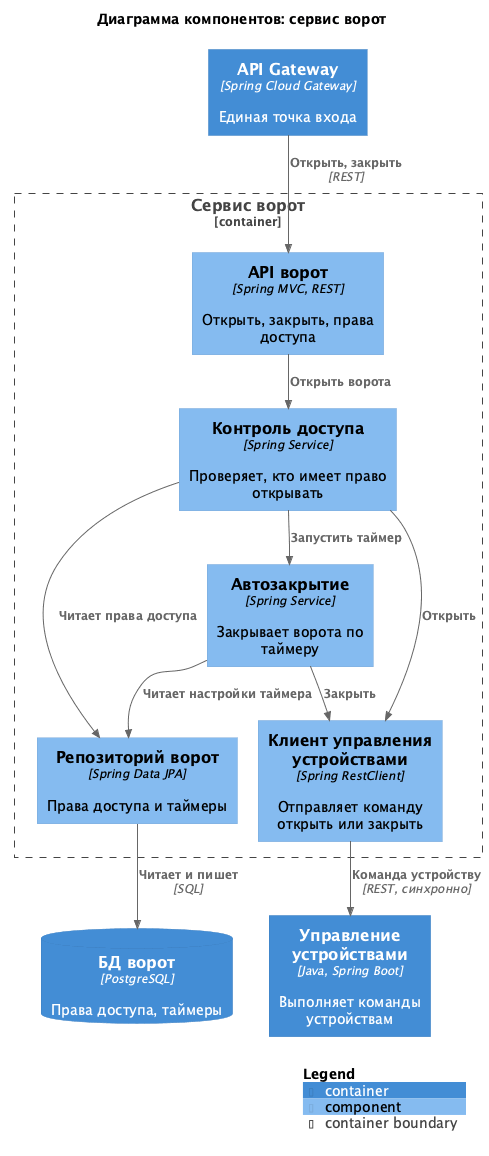

The diagram above was rendered by PlantUML. Its source (embedded in the PNG):
@startuml
' встроенная раскладка: диаграмма рисуется без установленного Graphviz
!pragma layout smetana
!include <C4/C4_Component>

title Диаграмма компонентов: сервис ворот

Container(gateway, "API Gateway", "Spring Cloud Gateway", "Единая точка входа")
Container(devicesSvc, "Управление устройствами", "Java, Spring Boot", "Выполняет команды устройствам")
ContainerDb(gatesDb, "БД ворот", "PostgreSQL", "Права доступа, таймеры")

Container_Boundary(svc, "Сервис ворот") {
  Component(api, "API ворот", "Spring MVC, REST", "Открыть, закрыть, права доступа")
  Component(access, "Контроль доступа", "Spring Service", "Проверяет, кто имеет право открывать")
  Component(autoClose, "Автозакрытие", "Spring Service", "Закрывает ворота по таймеру")
  Component(repo, "Репозиторий ворот", "Spring Data JPA", "Права доступа и таймеры")
  Component(devicesClient, "Клиент управления устройствами", "Spring RestClient", "Отправляет команду открыть или закрыть")
}

Rel(gateway, api, "Открыть, закрыть", "REST")
Rel(api, access, "Открыть ворота")
Rel(access, repo, "Читает права доступа")
Rel(access, devicesClient, "Открыть")
Rel(access, autoClose, "Запустить таймер")
Rel(autoClose, repo, "Читает настройки таймера")
Rel(autoClose, devicesClient, "Закрыть")
Rel(devicesClient, devicesSvc, "Команда устройству", "REST, синхронно")
Rel(repo, gatesDb, "Читает и пишет", "SQL")

SHOW_LEGEND()
@enduml